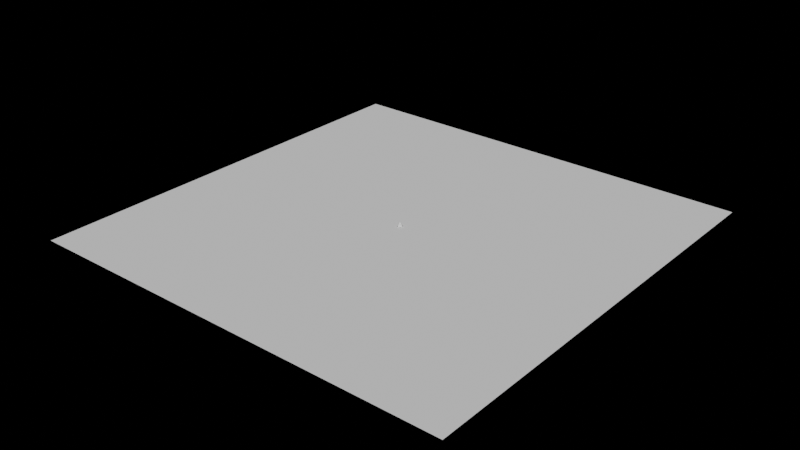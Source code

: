 # Source: basics.blend  (saved by Blender 3.6.11; exported with 4.5.12 LTS)
import bpy
from mathutils import Matrix  # noqa: F401  (used for matrix-valued properties, if any)

bpy.ops.wm.read_factory_settings(use_empty=True)
scene = bpy.context.scene
scene.name = 'Scene'

# ---- collections
col_collection = bpy.data.collections.new('Collection'); scene.collection.children.link(col_collection)

# ---- node groups
ng_cube = bpy.data.node_groups.new('Cube', 'GeometryNodeTree')
_s = ng_cube.interface.new_socket(name='Geometry', in_out='OUTPUT', socket_type='NodeSocketGeometry')
_s = ng_cube.interface.new_socket(name='Geometry', in_out='INPUT', socket_type='NodeSocketGeometry')
_s = ng_cube.interface.new_socket(name='Size', in_out='INPUT', socket_type='NodeSocketVector')
_s.subtype = 'TRANSLATION'
_s.default_value = (1.0, 1.0, 1.0)
_s.min_value = 0.0
_s = ng_cube.interface.new_socket(name='Vertices X', in_out='INPUT', socket_type='NodeSocketInt')
_s.default_value = 2
_s.min_value = 2
_s.max_value = 1000
_s = ng_cube.interface.new_socket(name='Vertices Y', in_out='INPUT', socket_type='NodeSocketInt')
_s.default_value = 2
_s.min_value = 2
_s.max_value = 1000
_s = ng_cube.interface.new_socket(name='Vertices Z', in_out='INPUT', socket_type='NodeSocketInt')
_s.default_value = 2
_s.min_value = 2
_s.max_value = 1000
ng_cube.is_modifier = True
_N = ng_cube.nodes; _L = ng_cube.links
n0 = _N.new('NodeGroupInput'); n0.name = 'Group Input'; n0.location = (-340, 0)
n1 = _N.new('NodeGroupOutput'); n1.name = 'Group Output'; n1.location = (200, 0)
n2 = _N.new('GeometryNodeMeshCube'); n2.name = 'Cube'; n2.location = (-67, 19)
_L.new(n2.outputs[0], n1.inputs[0])
_L.new(n0.outputs[1], n2.inputs[0])
_L.new(n0.outputs[2], n2.inputs[1])
_L.new(n0.outputs[3], n2.inputs[2])
_L.new(n0.outputs[4], n2.inputs[3])
n1.is_active_output = True
ng_ico_sphere = bpy.data.node_groups.new('Ico Sphere', 'GeometryNodeTree')
_s = ng_ico_sphere.interface.new_socket(name='Geometry', in_out='OUTPUT', socket_type='NodeSocketGeometry')
_s = ng_ico_sphere.interface.new_socket(name='Geometry', in_out='INPUT', socket_type='NodeSocketGeometry')
_s = ng_ico_sphere.interface.new_socket(name='Radius', in_out='INPUT', socket_type='NodeSocketFloat')
_s.subtype = 'DISTANCE'
_s.default_value = 1.0
_s.min_value = 0.0
_s = ng_ico_sphere.interface.new_socket(name='Subdivisions', in_out='INPUT', socket_type='NodeSocketInt')
_s.default_value = 1
_s.min_value = 1
_s.max_value = 7
ng_ico_sphere.is_modifier = True
_N = ng_ico_sphere.nodes; _L = ng_ico_sphere.links
n0 = _N.new('NodeGroupInput'); n0.name = 'Group Input'; n0.location = (-340, 0)
n1 = _N.new('NodeGroupOutput'); n1.name = 'Group Output'; n1.location = (200, 0)
n2 = _N.new('GeometryNodeMeshIcoSphere'); n2.name = 'Ico Sphere'; n2.location = (-120, 25)
_L.new(n2.outputs[0], n1.inputs[0])
_L.new(n0.outputs[1], n2.inputs[0])
_L.new(n0.outputs[2], n2.inputs[1])
n1.is_active_output = True
ng_uv_sphere = bpy.data.node_groups.new('UV Sphere', 'GeometryNodeTree')
_s = ng_uv_sphere.interface.new_socket(name='Geometry', in_out='OUTPUT', socket_type='NodeSocketGeometry')
_s = ng_uv_sphere.interface.new_socket(name='Geometry', in_out='INPUT', socket_type='NodeSocketGeometry')
_s = ng_uv_sphere.interface.new_socket(name='Segments', in_out='INPUT', socket_type='NodeSocketInt')
_s.default_value = 32
_s.min_value = 3
_s.max_value = 1024
_s = ng_uv_sphere.interface.new_socket(name='Rings', in_out='INPUT', socket_type='NodeSocketInt')
_s.default_value = 16
_s.min_value = 2
_s.max_value = 1024
_s = ng_uv_sphere.interface.new_socket(name='Radius', in_out='INPUT', socket_type='NodeSocketFloat')
_s.subtype = 'DISTANCE'
_s.default_value = 1.0
_s.min_value = 0.0
ng_uv_sphere.is_modifier = True
_N = ng_uv_sphere.nodes; _L = ng_uv_sphere.links
n0 = _N.new('NodeGroupInput'); n0.name = 'Group Input'; n0.location = (-340, 0)
n1 = _N.new('NodeGroupOutput'); n1.name = 'Group Output'; n1.location = (200, 0)
n2 = _N.new('GeometryNodeMeshUVSphere'); n2.name = 'UV Sphere'; n2.location = (-59, 11)
_L.new(n2.outputs[0], n1.inputs[0])
_L.new(n0.outputs[1], n2.inputs[0])
_L.new(n0.outputs[2], n2.inputs[1])
_L.new(n0.outputs[3], n2.inputs[2])
n1.is_active_output = True
ng_cylinder = bpy.data.node_groups.new('Cylinder', 'GeometryNodeTree')
_s = ng_cylinder.interface.new_socket(name='Geometry', in_out='OUTPUT', socket_type='NodeSocketGeometry')
_s = ng_cylinder.interface.new_socket(name='Geometry', in_out='INPUT', socket_type='NodeSocketGeometry')
_s = ng_cylinder.interface.new_socket(name='Vertices', in_out='INPUT', socket_type='NodeSocketInt')
_s.default_value = 32
_s.min_value = 3
_s.max_value = 512
_s = ng_cylinder.interface.new_socket(name='Side Segments', in_out='INPUT', socket_type='NodeSocketInt')
_s.default_value = 1
_s.min_value = 1
_s.max_value = 512
_s = ng_cylinder.interface.new_socket(name='Fill Segments', in_out='INPUT', socket_type='NodeSocketInt')
_s.default_value = 1
_s.min_value = 1
_s.max_value = 512
_s = ng_cylinder.interface.new_socket(name='Radius', in_out='INPUT', socket_type='NodeSocketFloat')
_s.subtype = 'DISTANCE'
_s.default_value = 1.0
_s.min_value = 0.0
_s = ng_cylinder.interface.new_socket(name='Depth', in_out='INPUT', socket_type='NodeSocketFloat')
_s.subtype = 'DISTANCE'
_s.default_value = 2.0
_s.min_value = 0.0
ng_cylinder.is_modifier = True
_N = ng_cylinder.nodes; _L = ng_cylinder.links
n0 = _N.new('NodeGroupInput'); n0.name = 'Group Input'; n0.location = (-340, 0)
n1 = _N.new('NodeGroupOutput'); n1.name = 'Group Output'; n1.location = (200, 0)
n2 = _N.new('GeometryNodeMeshCylinder'); n2.name = 'Cylinder'; n2.location = (-58, 11)
_L.new(n2.outputs[0], n1.inputs[0])
_L.new(n0.outputs[1], n2.inputs[0])
_L.new(n0.outputs[2], n2.inputs[1])
_L.new(n0.outputs[3], n2.inputs[2])
_L.new(n0.outputs[4], n2.inputs[3])
_L.new(n0.outputs[5], n2.inputs[4])
n1.is_active_output = True
ng_cone = bpy.data.node_groups.new('Cone', 'GeometryNodeTree')
_s = ng_cone.interface.new_socket(name='Geometry', in_out='OUTPUT', socket_type='NodeSocketGeometry')
_s = ng_cone.interface.new_socket(name='Geometry', in_out='INPUT', socket_type='NodeSocketGeometry')
_s = ng_cone.interface.new_socket(name='Vertices', in_out='INPUT', socket_type='NodeSocketInt')
_s.default_value = 32
_s.min_value = 3
_s.max_value = 512
_s = ng_cone.interface.new_socket(name='Side Segments', in_out='INPUT', socket_type='NodeSocketInt')
_s.default_value = 1
_s.min_value = 1
_s.max_value = 512
_s = ng_cone.interface.new_socket(name='Fill Segments', in_out='INPUT', socket_type='NodeSocketInt')
_s.default_value = 1
_s.min_value = 1
_s.max_value = 512
_s = ng_cone.interface.new_socket(name='Radius Top', in_out='INPUT', socket_type='NodeSocketFloat')
_s.subtype = 'DISTANCE'
_s.min_value = 0.0
_s = ng_cone.interface.new_socket(name='Radius Bottom', in_out='INPUT', socket_type='NodeSocketFloat')
_s.subtype = 'DISTANCE'
_s.default_value = 1.0
_s.min_value = 0.0
_s = ng_cone.interface.new_socket(name='Depth', in_out='INPUT', socket_type='NodeSocketFloat')
_s.subtype = 'DISTANCE'
_s.default_value = 2.0
_s.min_value = 0.0
ng_cone.is_modifier = True
_N = ng_cone.nodes; _L = ng_cone.links
n0 = _N.new('NodeGroupInput'); n0.name = 'Group Input'; n0.location = (-340, 0)
n1 = _N.new('NodeGroupOutput'); n1.name = 'Group Output'; n1.location = (200, 0)
n2 = _N.new('GeometryNodeMeshCone'); n2.name = 'Cone'; n2.location = (-120, 25)
_L.new(n2.outputs[0], n1.inputs[0])
_L.new(n0.outputs[1], n2.inputs[0])
_L.new(n0.outputs[2], n2.inputs[1])
_L.new(n0.outputs[3], n2.inputs[2])
_L.new(n0.outputs[4], n2.inputs[3])
_L.new(n0.outputs[5], n2.inputs[4])
_L.new(n0.outputs[6], n2.inputs[5])
n1.is_active_output = True
ng_grid = bpy.data.node_groups.new('Grid', 'GeometryNodeTree')
_s = ng_grid.interface.new_socket(name='Geometry', in_out='OUTPUT', socket_type='NodeSocketGeometry')
_s = ng_grid.interface.new_socket(name='Geometry', in_out='INPUT', socket_type='NodeSocketGeometry')
_s = ng_grid.interface.new_socket(name='Size X', in_out='INPUT', socket_type='NodeSocketFloat')
_s.subtype = 'DISTANCE'
_s.default_value = 1.0
_s.min_value = 0.0
_s = ng_grid.interface.new_socket(name='Size Y', in_out='INPUT', socket_type='NodeSocketFloat')
_s.subtype = 'DISTANCE'
_s.default_value = 1.0
_s.min_value = 0.0
_s = ng_grid.interface.new_socket(name='Vertices X', in_out='INPUT', socket_type='NodeSocketInt')
_s.default_value = 3
_s.min_value = 2
_s.max_value = 1000
_s = ng_grid.interface.new_socket(name='Vertices Y', in_out='INPUT', socket_type='NodeSocketInt')
_s.default_value = 3
_s.min_value = 2
_s.max_value = 1000
ng_grid.is_modifier = True
_N = ng_grid.nodes; _L = ng_grid.links
n0 = _N.new('NodeGroupInput'); n0.name = 'Group Input'; n0.location = (-340, 0)
n1 = _N.new('NodeGroupOutput'); n1.name = 'Group Output'; n1.location = (200, 0)
n2 = _N.new('GeometryNodeMeshGrid'); n2.name = 'Grid'; n2.location = (-110, 2)
_L.new(n2.outputs[0], n1.inputs[0])
_L.new(n0.outputs[1], n2.inputs[0])
_L.new(n0.outputs[2], n2.inputs[1])
_L.new(n0.outputs[3], n2.inputs[2])
_L.new(n0.outputs[4], n2.inputs[3])
n1.is_active_output = True

# ---- world
world_world = bpy.data.worlds.new('World'); scene.world = world_world
world_world.use_nodes = True; world_world.node_tree.nodes.clear()
_N = world_world.node_tree.nodes; _L = world_world.node_tree.links
n0 = _N.new('ShaderNodeOutputWorld'); n0.name = 'World Output'; n0.location = (300, 300)
n1 = _N.new('ShaderNodeBackground'); n1.name = 'Background'; n1.location = (10, 300)
n1.inputs[0].default_value = (0.0, 0.0, 0.0, 1.0)
_L.new(n1.outputs[0], n0.inputs[0])
n0.is_active_output = True
world_world.color = (0.05088, 0.05088, 0.05088)
world_world.use_sun_shadow = False
world_world.sun_shadow_jitter_overblur = 0.0

# ---- meshes
me_plane_002 = bpy.data.meshes.new('Plane.002')
me_plane_002.from_pydata([(-1.0, -1.0, 0.0), (1.0, -1.0, 0.0), (-1.0, 1.0, 0.0), (1.0, 1.0, 0.0)], [], [(0, 1, 3, 2)])
_uv = me_plane_002.uv_layers.new(name='UVMap')
_uv.uv.foreach_set('vector', [0.0, 0.0, 1.0, 0.0, 1.0, 1.0, 0.0, 1.0])
me_plane_002.update()
me_plane_003 = bpy.data.meshes.new('Plane.003')
me_plane_003.from_pydata([(-100.0, -100.0, 0.0), (100.0, -100.0, 0.0), (-100.0, 100.0, 0.0), (100.0, 100.0, 0.0)], [], [(0, 1, 3, 2)])
_uv = me_plane_003.uv_layers.new(name='UVMap')
_uv.uv.foreach_set('vector', [0.0, 0.0, 1.0, 0.0, 1.0, 1.0, 0.0, 1.0])
me_plane_003.update()
me_plane_004 = bpy.data.meshes.new('Plane.004')
me_plane_004.from_pydata([(-1.0, -1.0, 0.0), (1.0, -1.0, 0.0), (-1.0, 1.0, 0.0), (1.0, 1.0, 0.0)], [], [(0, 1, 3, 2)])
_uv = me_plane_004.uv_layers.new(name='UVMap')
_uv.uv.foreach_set('vector', [0.0, 0.0, 1.0, 0.0, 1.0, 1.0, 0.0, 1.0])
me_plane_004.update()
me_plane_006 = bpy.data.meshes.new('Plane.006')
me_plane_006.from_pydata([(-1.0, -1.0, 0.0), (1.0, -1.0, 0.0), (-1.0, 1.0, 0.0), (1.0, 1.0, 0.0)], [], [(0, 1, 3, 2)])
_uv = me_plane_006.uv_layers.new(name='UVMap')
_uv.uv.foreach_set('vector', [0.0, 0.0, 1.0, 0.0, 1.0, 1.0, 0.0, 1.0])
me_plane_006.update()
me_plane_007 = bpy.data.meshes.new('Plane.007')
me_plane_007.from_pydata([(-1.0, -1.0, 0.0), (1.0, -1.0, 0.0), (-1.0, 1.0, 0.0), (1.0, 1.0, 0.0)], [], [(0, 1, 3, 2)])
_uv = me_plane_007.uv_layers.new(name='UVMap')
_uv.uv.foreach_set('vector', [0.0, 0.0, 1.0, 0.0, 1.0, 1.0, 0.0, 1.0])
me_plane_007.update()
me_plane_008 = bpy.data.meshes.new('Plane.008')
me_plane_008.from_pydata([(-1.0, -1.0, 0.0), (1.0, -1.0, 0.0), (-1.0, 1.0, 0.0), (1.0, 1.0, 0.0)], [], [(0, 1, 3, 2)])
_uv = me_plane_008.uv_layers.new(name='UVMap')
_uv.uv.foreach_set('vector', [0.0, 0.0, 1.0, 0.0, 1.0, 1.0, 0.0, 1.0])
me_plane_008.update()
me_plane = bpy.data.meshes.new('Plane')
me_plane.from_pydata([(-1.0, -1.0, 0.0), (1.0, -1.0, 0.0), (-1.0, 1.0, 0.0), (1.0, 1.0, 0.0)], [], [(0, 1, 3, 2)])
_uv = me_plane.uv_layers.new(name='UVMap')
_uv.uv.foreach_set('vector', [0.0, 0.0, 1.0, 0.0, 1.0, 1.0, 0.0, 1.0])
me_plane.update()
me_plane_001 = bpy.data.meshes.new('Plane.001')
me_plane_001.from_pydata([(-1.0, -1.0, 0.0), (1.0, -1.0, 0.0), (-1.0, 1.0, 0.0), (1.0, 1.0, 0.0)], [], [(0, 1, 3, 2)])
_uv = me_plane_001.uv_layers.new(name='UVMap')
_uv.uv.foreach_set('vector', [0.0, 0.0, 1.0, 0.0, 1.0, 1.0, 0.0, 1.0])
me_plane_001.update()

# ---- objects
ob_plane = bpy.data.objects.new('Plane', me_plane_002)
ob_floor = bpy.data.objects.new('Floor', me_plane_003)
ob_cube = bpy.data.objects.new('Cube', me_plane_004)
ob_ico_sphere = bpy.data.objects.new('Ico Sphere', me_plane_006)
ob_uv_sphere = bpy.data.objects.new('UV Sphere', me_plane_007)
ob_cylinder = bpy.data.objects.new('Cylinder', me_plane_008)
ob_cone = bpy.data.objects.new('Cone', me_plane)
ob_grid = bpy.data.objects.new('Grid', me_plane_001)

# ---- transforms, parenting, visibility, modifiers, constraints
ob_plane.location = (0.0, 0.0, 0.0)
ob_floor.location = (0.0, 0.0, 0.0)
ob_cube.location = (0.0, 0.0, 0.0)
_m = ob_cube.modifiers.new('GeometryNodes', 'NODES')
_m.node_group = ng_cube
ob_ico_sphere.location = (0.0, 0.0, 0.0)
_m = ob_ico_sphere.modifiers.new('GeometryNodes', 'NODES')
_m.node_group = ng_ico_sphere
ob_uv_sphere.location = (0.0, 0.0, 0.0)
_m = ob_uv_sphere.modifiers.new('GeometryNodes', 'NODES')
_m.node_group = ng_uv_sphere
ob_cylinder.location = (0.0, 0.0, 0.0)
_m = ob_cylinder.modifiers.new('GeometryNodes', 'NODES')
_m.node_group = ng_cylinder
ob_cone.location = (0.0, 0.0, 0.0)
_m = ob_cone.modifiers.new('GeometryNodes', 'NODES')
_m.node_group = ng_cone
ob_grid.location = (0.0, 0.0, 0.0)
_m = ob_grid.modifiers.new('GeometryNodes', 'NODES')
_m.node_group = ng_grid

# ---- collection membership
col_collection.objects.link(ob_plane)
col_collection.objects.link(ob_floor)
col_collection.objects.link(ob_cube)
col_collection.objects.link(ob_ico_sphere)
col_collection.objects.link(ob_uv_sphere)
col_collection.objects.link(ob_cylinder)
col_collection.objects.link(ob_cone)
col_collection.objects.link(ob_grid)

# ---- scene / render settings (as saved in the file)
scene.frame_start = 1; scene.frame_end = 200; scene.frame_set(1)
scene.render.engine = 'CYCLES'
scene.render.fps = 60
scene.cycles.samples = 2000
scene.cycles.sampling_pattern = 'TABULATED_SOBOL'
scene.view_settings.view_transform = 'Filmic'
bpy.context.view_layer.update()

# ---- added for rendering (the .blend has no active camera and no usable light): camera, sun
cam_auto = bpy.data.cameras.new('AutoCamera')
cam_auto.lens = 50.0
cam_auto.sensor_width = 36.0
cam_auto.clip_end = 4592.95
ob_auto_camera = bpy.data.objects.new('AutoCamera', cam_auto)
scene.collection.objects.link(ob_auto_camera)
ob_auto_camera.location = (261.708, -314.049, 209.866)
ob_auto_camera.rotation_euler = (1.09748, -7.21219e-08, 0.694738)
scene.camera = ob_auto_camera
light_auto_sun = bpy.data.lights.new('AutoSun', 'SUN')
light_auto_sun.energy = 3.0
light_auto_sun.angle = 0.0523599
ob_auto_sun = bpy.data.objects.new('AutoSun', light_auto_sun)
scene.collection.objects.link(ob_auto_sun)
ob_auto_sun.rotation_euler = (0.872665, 0.174533, 0.523599)
bpy.context.view_layer.update()
